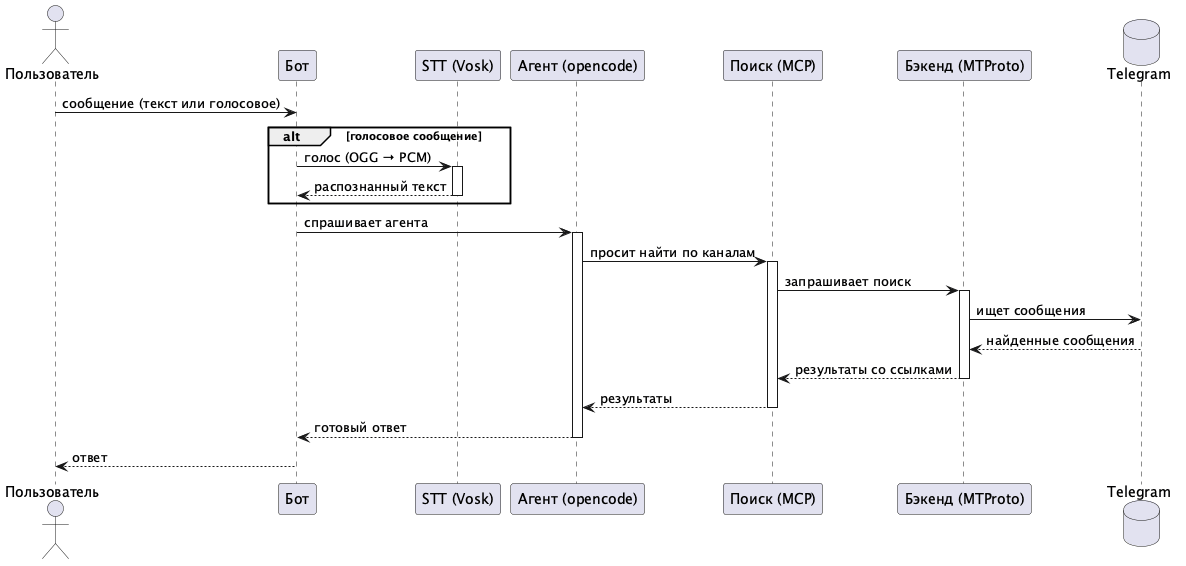

The diagram above was rendered by PlantUML. Its source (embedded in the PNG):
@startuml
actor Пользователь
participant "Бот" as Bot
participant "STT (Vosk)" as STT
participant "Агент (opencode)" as OC
participant "Поиск (MCP)" as MCP
participant "Бэкенд (MTProto)" as Backend
database "Telegram" as TG

Пользователь -> Bot: сообщение (текст или голосовое)
alt голосовое сообщение
    Bot -> STT: голос (OGG → PCM)
    activate STT
    STT --> Bot: распознанный текст
    deactivate STT
end
Bot -> OC: спрашивает агента
activate OC
OC -> MCP: просит найти по каналам
activate MCP
MCP -> Backend: запрашивает поиск
activate Backend
Backend -> TG: ищет сообщения
TG --> Backend: найденные сообщения
Backend --> MCP: результаты со ссылками
deactivate Backend
MCP --> OC: результаты
deactivate MCP
OC --> Bot: готовый ответ
deactivate OC
Bot --> Пользователь: ответ
@enduml